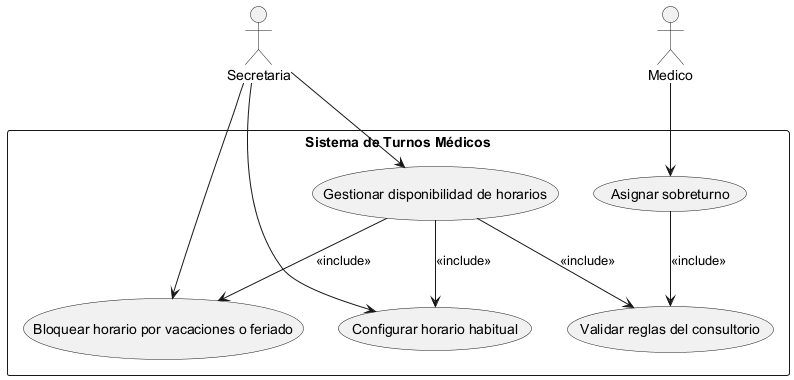

The diagram above was rendered by PlantUML. Its source (embedded in the PNG):
@startuml
actor Secretaria
actor Medico

rectangle "Sistema de Turnos Médicos" {
  usecase "Gestionar disponibilidad de horarios" as UC1
  usecase "Bloquear horario por vacaciones o feriado" as UC2
  usecase "Configurar horario habitual" as UC3
  usecase "Asignar sobreturno" as UC4
  usecase "Validar reglas del consultorio" as UC5

  Secretaria --> (UC1)
  Secretaria --> (UC2)
  Secretaria --> (UC3)

  Medico --> (UC4)

  (UC1) --> (UC2) : <<include>>
  (UC1) --> (UC3) : <<include>>

  (UC1) --> (UC5) : <<include>>
  (UC4) --> (UC5) : <<include>>
}
@enduml